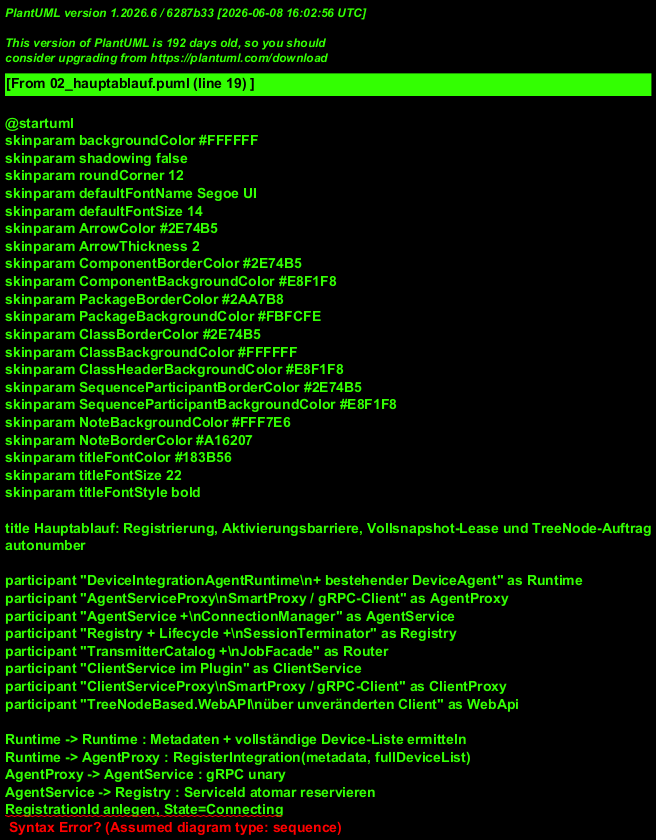

The diagram above was rendered by PlantUML. Its source (embedded in the PNG):
@startuml
!include theme.puml
title Hauptablauf: Registrierung, Aktivierungsbarriere, Vollsnapshot-Lease und TreeNode-Auftrag
autonumber

participant "DeviceIntegrationAgentRuntime\n+ bestehender DeviceAgent" as Runtime
participant "AgentServiceProxy\nSmartProxy / gRPC-Client" as AgentProxy
participant "AgentService +\nConnectionManager" as AgentService
participant "Registry + Lifecycle +\nSessionTerminator" as Registry
participant "TransmitterCatalog +\nJobFacade" as Router
participant "ClientService im Plugin" as ClientService
participant "ClientServiceProxy\nSmartProxy / gRPC-Client" as ClientProxy
participant "TreeNodeBased.WebAPI\nüber unveränderten Client" as WebApi

Runtime -> Runtime : Metadaten + vollständige Device-Liste ermitteln
Runtime -> AgentProxy : RegisterIntegration(metadata, fullDeviceList)
AgentProxy -> AgentService : gRPC unary
AgentService -> Registry : ServiceId atomar reservieren
RegistrationId anlegen, State=Connecting
note right of Registry
  Connecting-Registrierungen und ihre Devices
  sind für Client-Routing noch unsichtbar.
end note
Registry --> AgentService : Registrierung
AgentService --> AgentProxy : ServiceId, RegistrationId,
UpdateInterval, Toleranz, PluginVersion
AgentProxy --> Runtime : RegistrationResponse

Runtime -> AgentProxy : Connect(outgoingMessages)
AgentProxy -> AgentService : bidirektionaler gRPC-Stream
erster Frame: Connect(RegistrationId)
AgentService -> Registry : Connecting-Session validieren
AgentService -> AgentService : doppelte Verbindung atomar ablehnen
AgentService -> Router : AttachSessionAtomically(alle 9 Operationen)
Router -> AgentService : alle Request-Pumps Ready
AgentService -> Registry : TryActivate(session)
Registry --> AgentService : Active
AgentService --> AgentProxy : erster Server-Frame: ConnectionAccepted
AgentProxy --> Runtime : Verbindung aktiv

loop im vorgegebenen Intervall und zusätzlich bei Device-Änderung
  Runtime -> Runtime : immer vollständige aktuelle Device-Liste lesen
  Runtime -> AgentProxy : NotifyDeviceList(RegistrationId, fullDeviceList)
  AgentProxy -> AgentService : gRPC unary
  AgentService -> Registry : Snapshot atomar ersetzen, Diff bilden,
LeaseRevision erhöhen
  AgentService -> AgentService : entfernte Device-Subscriptions bereinigen
end

WebApi -> ClientProxy : GetValue(deviceId, treePath)
ClientProxy -> ClientService : gRPC unary
ClientService -> Registry : TryResolveActiveDevice(deviceId)
Registry --> ClientService : ServiceSessionKey(ServiceId, RegistrationId)
ClientService -> Router : QueueJobAndWaitForResult(target, request)
Router -> AgentService : JobRequest verlustfrei in bounded Channel
AgentService --> AgentProxy : PluginToIntegrationMessage(JobRequest)
AgentProxy --> Runtime : Auftrag in begrenzten WorkScheduler einreihen
Runtime -> Runtime : DeviceAgent.GetNodeValue(vollständiger Agent-TreePath)
Runtime --> AgentProxy : IntegrationToPluginMessage(JobResult)
AgentProxy --> AgentService : gleicher Duplex-Stream
AgentService --> Router : Resultat nur bei passender RegistrationId + JobId
Router --> ClientService : NodeValueDto
ClientService --> ClientProxy : gRPC response
ClientProxy --> WebApi : bestehendes Ergebnisformat über Adapter

alt explizite Abmeldung, Streamende, Lease-Timeout oder Plugin-Shutdown
  AgentService -> Registry : gemeinsamer idempotenter SessionTerminator
  Registry -> Registry : bei Timeout LeaseRevision + Zeit atomar erneut prüfen
  Registry -> Router : Session, wartende Jobs und Pumps entfernen
  Registry -> Registry : Devices, Subscriptions, Channels und ServiceId freigeben
  note right of Runtime
    Bei Streamverlust keine Wiederverwendung der alten RegistrationId:
    vollständig neu registrieren und neuen Duplex-Stream öffnen.
  end note
end
@enduml